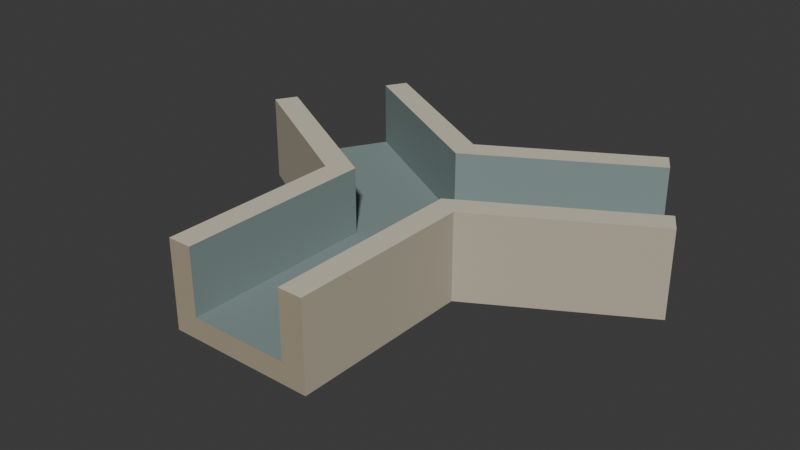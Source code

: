 # Source: source.blend  (saved by Blender 4.3.34; exported with 4.5.12 LTS)
import bpy
from mathutils import Matrix  # noqa: F401  (used for matrix-valued properties, if any)

bpy.ops.wm.read_factory_settings(use_empty=True)
scene = bpy.context.scene
scene.name = 'Scene'

# ---- collections
col_collection = bpy.data.collections.new('Collection'); scene.collection.children.link(col_collection)

# ---- materials (node trees are filled in below, after node groups)
mat_exterior_warmstone = bpy.data.materials.new('Exterior_WarmStone')
mat_exterior_warmstone.diffuse_color = (0.48, 0.43, 0.33, 1.0)
mat_waterway_slatestone = bpy.data.materials.new('Waterway_SlateStone')
mat_waterway_slatestone.diffuse_color = (0.22, 0.29, 0.28, 1.0)
mat_rim_palelimestone = bpy.data.materials.new('Rim_PaleLimestone')
mat_rim_palelimestone.diffuse_color = (0.65, 0.61, 0.48, 1.0)
mat_terminal_cutstone = bpy.data.materials.new('Terminal_CutStone')
mat_terminal_cutstone.diffuse_color = (0.38, 0.32, 0.23, 1.0)

# ---- material node trees
mat_exterior_warmstone.use_nodes = True; mat_exterior_warmstone.node_tree.nodes.clear()
_N = mat_exterior_warmstone.node_tree.nodes; _L = mat_exterior_warmstone.node_tree.links
n0 = _N.new('ShaderNodeBsdfPrincipled'); n0.name = 'Principled BSDF'; n0.location = (10, 300)
n0.inputs[0].default_value = (0.48, 0.43, 0.33, 1.0)
n0.inputs[2].default_value = 0.88
n1 = _N.new('ShaderNodeOutputMaterial'); n1.name = 'Material Output'; n1.location = (300, 300)
_L.new(n0.outputs[0], n1.inputs[0])
n1.is_active_output = True
mat_waterway_slatestone.use_nodes = True; mat_waterway_slatestone.node_tree.nodes.clear()
_N = mat_waterway_slatestone.node_tree.nodes; _L = mat_waterway_slatestone.node_tree.links
n0 = _N.new('ShaderNodeBsdfPrincipled'); n0.name = 'Principled BSDF'; n0.location = (10, 300)
n0.inputs[0].default_value = (0.22, 0.29, 0.28, 1.0)
n0.inputs[2].default_value = 0.82
n1 = _N.new('ShaderNodeOutputMaterial'); n1.name = 'Material Output'; n1.location = (300, 300)
_L.new(n0.outputs[0], n1.inputs[0])
n1.is_active_output = True
mat_rim_palelimestone.use_nodes = True; mat_rim_palelimestone.node_tree.nodes.clear()
_N = mat_rim_palelimestone.node_tree.nodes; _L = mat_rim_palelimestone.node_tree.links
n0 = _N.new('ShaderNodeBsdfPrincipled'); n0.name = 'Principled BSDF'; n0.location = (10, 300)
n0.inputs[0].default_value = (0.65, 0.61, 0.48, 1.0)
n0.inputs[2].default_value = 0.84
n1 = _N.new('ShaderNodeOutputMaterial'); n1.name = 'Material Output'; n1.location = (300, 300)
_L.new(n0.outputs[0], n1.inputs[0])
n1.is_active_output = True
mat_terminal_cutstone.use_nodes = True; mat_terminal_cutstone.node_tree.nodes.clear()
_N = mat_terminal_cutstone.node_tree.nodes; _L = mat_terminal_cutstone.node_tree.links
n0 = _N.new('ShaderNodeBsdfPrincipled'); n0.name = 'Principled BSDF'; n0.location = (10, 300)
n0.inputs[0].default_value = (0.38, 0.32, 0.23, 1.0)
n0.inputs[2].default_value = 0.9
n1 = _N.new('ShaderNodeOutputMaterial'); n1.name = 'Material Output'; n1.location = (300, 300)
_L.new(n0.outputs[0], n1.inputs[0])
n1.is_active_output = True

# ---- world
world_world = bpy.data.worlds.new('World'); scene.world = world_world
world_world.use_nodes = True; world_world.node_tree.nodes.clear()
_N = world_world.node_tree.nodes; _L = world_world.node_tree.links
n0 = _N.new('ShaderNodeOutputWorld'); n0.name = 'World Output'; n0.location = (300, 300)
n1 = _N.new('ShaderNodeBackground'); n1.name = 'Background'; n1.location = (10, 300)
n1.inputs[0].default_value = (0.05088, 0.05088, 0.05088, 1.0)
_L.new(n1.outputs[0], n0.inputs[0])
n0.is_active_output = True
world_world.color = (0.05088, 0.05088, 0.05088)
world_world.sun_shadow_jitter_overblur = 0.0

# ---- meshes
me_monolithicthreeportychannel = bpy.data.meshes.new('MonolithicThreePortYChannel')
me_monolithicthreeportychannel.from_pydata([(0.49, -0.1201, 0.0), (1.544, 0.4885, 0.0), (1.054, 1.337, 0.0), (0.0, 0.7286, 0.0), (-1.054, 1.337, 0.0), (-1.544, 0.4885, 0.0), (-0.49, -0.1201, 0.0), (-0.49, -1.337, 0.0), (0.49, -1.337, 0.0), (0.33, -0.0277, 0.14), (1.464, 0.627, 0.14), (1.134, 1.199, 0.14), (0.0, 0.5439, 0.14), (-1.134, 1.199, 0.14), (-1.464, 0.627, 0.14), (-0.33, -0.0277, 0.14), (-0.33, -1.337, 0.14), (0.33, -1.337, 0.14), (1.134, 1.199, 0.58), (1.054, 1.337, 0.58), (0.0, 0.7286, 0.58), (-1.054, 1.337, 0.58), (-1.134, 1.199, 0.58), (0.0, 0.5439, 0.58), (1.544, 0.4885, 0.58), (1.464, 0.627, 0.58), (-1.464, 0.627, 0.58), (-1.544, 0.4885, 0.58), (-0.49, -0.1201, 0.58), (-0.49, -1.337, 0.58), (-0.33, -1.337, 0.58), (-0.33, -0.0277, 0.58), (0.33, -1.337, 0.58), (0.49, -1.337, 0.58), (0.49, -0.1201, 0.58), (0.33, -0.0277, 0.58)], [], [(2, 1, 0), (3, 2, 0), (4, 3, 0), (5, 4, 0), (6, 5, 0), (7, 6, 0), (0, 8, 7), (9, 10, 11), (9, 11, 12), (9, 12, 13), (9, 13, 14), (9, 14, 15), (9, 15, 16), (16, 17, 9), (18, 19, 20), (20, 21, 22), (20, 22, 23), (20, 23, 18), (2, 3, 20), (2, 20, 19), (23, 12, 11), (18, 23, 11), (3, 4, 21), (3, 21, 20), (22, 13, 12), (23, 22, 12), (2, 19, 18), (2, 18, 11), (1, 2, 11), (1, 11, 10), (24, 1, 10), (10, 25, 24), (26, 27, 28), (28, 29, 30), (28, 30, 31), (28, 31, 26), (5, 6, 28), (5, 28, 27), (31, 15, 14), (26, 31, 14), (6, 7, 29), (6, 29, 28), (30, 16, 15), (31, 30, 15), (5, 27, 26), (5, 26, 14), (4, 5, 14), (4, 14, 13), (21, 4, 13), (13, 22, 21), (32, 33, 34), (34, 24, 25), (34, 25, 35), (34, 35, 32), (8, 0, 34), (8, 34, 33), (35, 9, 17), (32, 35, 17), (0, 1, 24), (0, 24, 34), (25, 10, 9), (35, 25, 9), (8, 33, 32), (8, 32, 17), (7, 8, 17), (7, 17, 16), (29, 7, 16), (16, 30, 29)])
me_monolithicthreeportychannel.polygons.foreach_set('material_index', [0, 0, 0, 0, 0, 0, 0, 1, 1, 1, 1, 1, 1, 1, 2, 2, 2, 2, 0, 0, 1, 1, 0, 0, 1, 1, 3, 3, 3, 3, 3, 3, 2, 2, 2, 2, 0, 0, 1, 1, 0, 0, 1, 1, 3, 3, 3, 3, 3, 3, 2, 2, 2, 2, 0, 0, 1, 1, 0, 0, 1, 1, 3, 3, 3, 3, 3, 3])
me_monolithicthreeportychannel.materials.append(mat_exterior_warmstone)
me_monolithicthreeportychannel.materials.append(mat_waterway_slatestone)
me_monolithicthreeportychannel.materials.append(mat_rim_palelimestone)
me_monolithicthreeportychannel.materials.append(mat_terminal_cutstone)
me_monolithicthreeportychannel.update()

# ---- objects
ob_onegroundedydistributorchannel = bpy.data.objects.new('OneGroundedYDistributorChannel', None)
ob_monolithicthreeportychannel = bpy.data.objects.new('MonolithicThreePortYChannel', me_monolithicthreeportychannel)

# ---- transforms, parenting, visibility, modifiers, constraints
ob_onegroundedydistributorchannel.location = (0.0, 0.0, 0.0)
ob_monolithicthreeportychannel.parent = ob_onegroundedydistributorchannel
ob_monolithicthreeportychannel.location = (0.0, 0.0, 0.0)

# ---- collection membership
scene.collection.objects.link(ob_onegroundedydistributorchannel)
scene.collection.objects.link(ob_monolithicthreeportychannel)

# ---- scene / render settings (as saved in the file)
scene.frame_start = 1; scene.frame_end = 250; scene.frame_set(1)
scene.render.engine = 'CYCLES'
scene.render.use_compositing = False
scene.cycles.use_denoising = False
scene.cycles.samples = 128
scene.cycles.use_adaptive_sampling = False
scene.cycles.seed = 17
bpy.context.view_layer.update()

# ---- added for rendering (the .blend has no active camera and no usable light): camera, sun
cam_auto = bpy.data.cameras.new('AutoCamera')
cam_auto.lens = 50.0
cam_auto.sensor_width = 36.0
cam_auto.clip_end = 1000.0
ob_auto_camera = bpy.data.objects.new('AutoCamera', cam_auto)
scene.collection.objects.link(ob_auto_camera)
ob_auto_camera.location = (3.81758, -4.58109, 3.34406)
ob_auto_camera.rotation_euler = (1.09748, -7.21219e-08, 0.694738)
scene.camera = ob_auto_camera
light_auto_sun = bpy.data.lights.new('AutoSun', 'SUN')
light_auto_sun.energy = 3.0
light_auto_sun.angle = 0.0523599
ob_auto_sun = bpy.data.objects.new('AutoSun', light_auto_sun)
scene.collection.objects.link(ob_auto_sun)
ob_auto_sun.rotation_euler = (0.872665, 0.174533, 0.523599)
bpy.context.view_layer.update()
